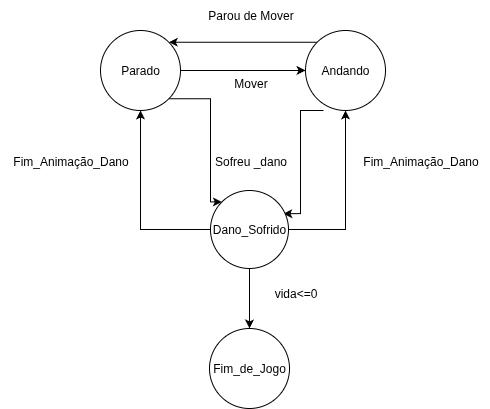

The diagram above was exported from draw.io. Its source (the exported page's mxGraphModel, read from the mxfile embedded in the PNG):
<mxGraphModel dx="727" dy="394" grid="1" gridSize="10" guides="1" tooltips="1" connect="1" arrows="1" fold="1" page="1" pageScale="1" pageWidth="827" pageHeight="1169" math="0" shadow="0">
  <root>
    <mxCell id="0" />
    <mxCell id="1" parent="0" />
    <mxCell id="oB1vOnuw_jZMsu4zDMeh-8" style="edgeStyle=orthogonalEdgeStyle;rounded=0;orthogonalLoop=1;jettySize=auto;html=1;exitX=1;exitY=1;exitDx=0;exitDy=0;entryX=0;entryY=0;entryDx=0;entryDy=0;" edge="1" parent="1" source="oB1vOnuw_jZMsu4zDMeh-1" target="oB1vOnuw_jZMsu4zDMeh-4">
      <mxGeometry relative="1" as="geometry">
        <Array as="points">
          <mxPoint x="370" y="230" />
          <mxPoint x="370" y="333" />
        </Array>
      </mxGeometry>
    </mxCell>
    <mxCell id="oB1vOnuw_jZMsu4zDMeh-15" style="edgeStyle=orthogonalEdgeStyle;rounded=0;orthogonalLoop=1;jettySize=auto;html=1;exitX=1;exitY=0.5;exitDx=0;exitDy=0;" edge="1" parent="1" source="oB1vOnuw_jZMsu4zDMeh-1" target="oB1vOnuw_jZMsu4zDMeh-3">
      <mxGeometry relative="1" as="geometry" />
    </mxCell>
    <mxCell id="oB1vOnuw_jZMsu4zDMeh-1" value="Parado" style="ellipse;whiteSpace=wrap;html=1;aspect=fixed;" vertex="1" parent="1">
      <mxGeometry x="260" y="162" width="80" height="80" as="geometry" />
    </mxCell>
    <mxCell id="oB1vOnuw_jZMsu4zDMeh-14" style="edgeStyle=orthogonalEdgeStyle;rounded=0;orthogonalLoop=1;jettySize=auto;html=1;exitX=0;exitY=0;exitDx=0;exitDy=0;entryX=1;entryY=0;entryDx=0;entryDy=0;" edge="1" parent="1" source="oB1vOnuw_jZMsu4zDMeh-3" target="oB1vOnuw_jZMsu4zDMeh-1">
      <mxGeometry relative="1" as="geometry" />
    </mxCell>
    <mxCell id="oB1vOnuw_jZMsu4zDMeh-20" style="edgeStyle=orthogonalEdgeStyle;rounded=0;orthogonalLoop=1;jettySize=auto;html=1;exitX=0;exitY=1;exitDx=0;exitDy=0;entryX=1;entryY=0;entryDx=0;entryDy=0;" edge="1" parent="1">
      <mxGeometry relative="1" as="geometry">
        <mxPoint x="482.99572875253807" y="242.00427124746201" as="sourcePoint" />
        <mxPoint x="442.8571644662745" y="345.14283553372536" as="targetPoint" />
        <Array as="points">
          <mxPoint x="460" y="242" />
          <mxPoint x="460" y="345" />
        </Array>
      </mxGeometry>
    </mxCell>
    <mxCell id="oB1vOnuw_jZMsu4zDMeh-3" value="Andando" style="ellipse;whiteSpace=wrap;html=1;aspect=fixed;" vertex="1" parent="1">
      <mxGeometry x="465" y="162" width="80" height="80" as="geometry" />
    </mxCell>
    <mxCell id="oB1vOnuw_jZMsu4zDMeh-17" style="edgeStyle=orthogonalEdgeStyle;rounded=0;orthogonalLoop=1;jettySize=auto;html=1;exitX=0;exitY=0.5;exitDx=0;exitDy=0;entryX=0.5;entryY=1;entryDx=0;entryDy=0;" edge="1" parent="1" source="oB1vOnuw_jZMsu4zDMeh-4" target="oB1vOnuw_jZMsu4zDMeh-1">
      <mxGeometry relative="1" as="geometry" />
    </mxCell>
    <mxCell id="oB1vOnuw_jZMsu4zDMeh-18" value="" style="edgeStyle=orthogonalEdgeStyle;rounded=0;orthogonalLoop=1;jettySize=auto;html=1;" edge="1" parent="1" source="oB1vOnuw_jZMsu4zDMeh-4" target="oB1vOnuw_jZMsu4zDMeh-5">
      <mxGeometry relative="1" as="geometry" />
    </mxCell>
    <mxCell id="oB1vOnuw_jZMsu4zDMeh-19" style="edgeStyle=orthogonalEdgeStyle;rounded=0;orthogonalLoop=1;jettySize=auto;html=1;exitX=1;exitY=0.5;exitDx=0;exitDy=0;entryX=0.5;entryY=1;entryDx=0;entryDy=0;" edge="1" parent="1" source="oB1vOnuw_jZMsu4zDMeh-4" target="oB1vOnuw_jZMsu4zDMeh-3">
      <mxGeometry relative="1" as="geometry" />
    </mxCell>
    <mxCell id="oB1vOnuw_jZMsu4zDMeh-4" value="Dano_Sofrido" style="ellipse;whiteSpace=wrap;html=1;aspect=fixed;" vertex="1" parent="1">
      <mxGeometry x="370" y="322" width="78" height="78" as="geometry" />
    </mxCell>
    <mxCell id="oB1vOnuw_jZMsu4zDMeh-5" value="Fim_de_Jogo" style="ellipse;whiteSpace=wrap;html=1;aspect=fixed;" vertex="1" parent="1">
      <mxGeometry x="369" y="460" width="80" height="80" as="geometry" />
    </mxCell>
    <mxCell id="oB1vOnuw_jZMsu4zDMeh-11" value="Mover" style="text;html=1;align=center;verticalAlign=middle;resizable=0;points=[];autosize=1;strokeColor=none;fillColor=none;" vertex="1" parent="1">
      <mxGeometry x="380" y="200" width="60" height="30" as="geometry" />
    </mxCell>
    <mxCell id="oB1vOnuw_jZMsu4zDMeh-13" value="Parou de Mover" style="text;html=1;align=center;verticalAlign=middle;resizable=0;points=[];autosize=1;strokeColor=none;fillColor=none;" vertex="1" parent="1">
      <mxGeometry x="355" y="132" width="110" height="30" as="geometry" />
    </mxCell>
    <mxCell id="oB1vOnuw_jZMsu4zDMeh-16" value="vida&amp;lt;=0" style="text;html=1;align=center;verticalAlign=middle;resizable=0;points=[];autosize=1;strokeColor=none;fillColor=none;" vertex="1" parent="1">
      <mxGeometry x="420" y="410" width="70" height="30" as="geometry" />
    </mxCell>
    <mxCell id="oB1vOnuw_jZMsu4zDMeh-21" value="Fim_Animação_Dano" style="text;html=1;align=center;verticalAlign=middle;resizable=0;points=[];autosize=1;strokeColor=none;fillColor=none;" vertex="1" parent="1">
      <mxGeometry x="160" y="278" width="140" height="30" as="geometry" />
    </mxCell>
    <mxCell id="oB1vOnuw_jZMsu4zDMeh-22" value="Fim_Animação_Dano" style="text;html=1;align=center;verticalAlign=middle;resizable=0;points=[];autosize=1;strokeColor=none;fillColor=none;" vertex="1" parent="1">
      <mxGeometry x="510" y="278" width="140" height="30" as="geometry" />
    </mxCell>
    <mxCell id="oB1vOnuw_jZMsu4zDMeh-23" value="Sofreu _dano" style="text;html=1;align=center;verticalAlign=middle;resizable=0;points=[];autosize=1;strokeColor=none;fillColor=none;" vertex="1" parent="1">
      <mxGeometry x="360" y="278" width="100" height="30" as="geometry" />
    </mxCell>
  </root>
</mxGraphModel>